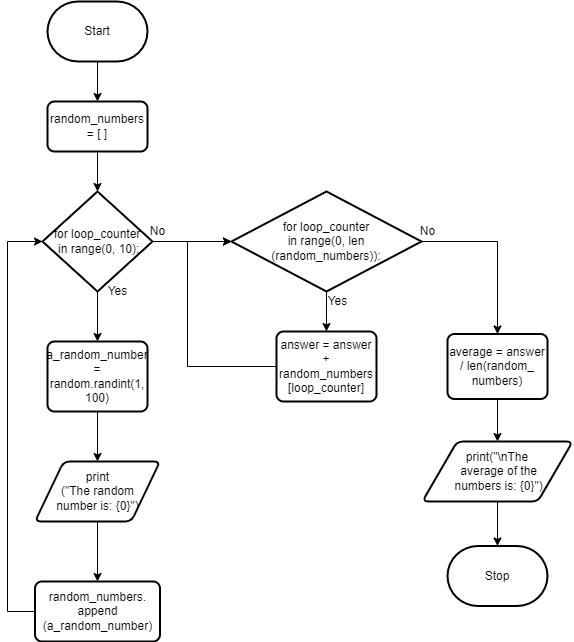

The diagram above was exported from draw.io. Its source (the exported page's mxGraphModel, read from the mxfile embedded in the PNG):
<mxGraphModel dx="1629" dy="357" grid="1" gridSize="10" guides="1" tooltips="1" connect="1" arrows="1" fold="1" page="1" pageScale="1" pageWidth="827" pageHeight="1169" math="0" shadow="0">
  <root>
    <mxCell id="0" />
    <mxCell id="1" parent="0" />
    <mxCell id="10" style="edgeStyle=none;html=1;exitX=0.5;exitY=1;exitDx=0;exitDy=0;exitPerimeter=0;entryX=0.5;entryY=0;entryDx=0;entryDy=0;rounded=0;" edge="1" parent="1" source="2" target="3">
      <mxGeometry relative="1" as="geometry" />
    </mxCell>
    <mxCell id="2" value="Start" style="strokeWidth=2;html=1;shape=mxgraph.flowchart.terminator;whiteSpace=wrap;" vertex="1" parent="1">
      <mxGeometry x="40" y="40" width="100" height="60" as="geometry" />
    </mxCell>
    <mxCell id="11" style="edgeStyle=none;rounded=0;html=1;exitX=0.5;exitY=1;exitDx=0;exitDy=0;entryX=0.5;entryY=0;entryDx=0;entryDy=0;entryPerimeter=0;" edge="1" parent="1" source="3" target="4">
      <mxGeometry relative="1" as="geometry" />
    </mxCell>
    <mxCell id="3" value="random_numbers = [ ]" style="rounded=1;whiteSpace=wrap;html=1;absoluteArcSize=1;arcSize=14;strokeWidth=2;" vertex="1" parent="1">
      <mxGeometry x="40" y="140" width="100" height="50" as="geometry" />
    </mxCell>
    <mxCell id="12" style="edgeStyle=none;rounded=0;html=1;exitX=0.5;exitY=1;exitDx=0;exitDy=0;exitPerimeter=0;" edge="1" parent="1" source="4" target="6">
      <mxGeometry relative="1" as="geometry" />
    </mxCell>
    <mxCell id="15" style="edgeStyle=none;rounded=0;html=1;exitX=1;exitY=0.5;exitDx=0;exitDy=0;exitPerimeter=0;entryX=0;entryY=0.5;entryDx=0;entryDy=0;entryPerimeter=0;" edge="1" parent="1" source="4" target="5">
      <mxGeometry relative="1" as="geometry" />
    </mxCell>
    <mxCell id="4" value="for loop_counter&lt;br&gt;&amp;nbsp;in range(0, 10):" style="strokeWidth=2;html=1;shape=mxgraph.flowchart.decision;whiteSpace=wrap;" vertex="1" parent="1">
      <mxGeometry x="35" y="230" width="110" height="100" as="geometry" />
    </mxCell>
    <mxCell id="16" style="edgeStyle=none;rounded=0;html=1;exitX=0.5;exitY=1;exitDx=0;exitDy=0;exitPerimeter=0;entryX=0.5;entryY=0;entryDx=0;entryDy=0;" edge="1" parent="1" source="5" target="9">
      <mxGeometry relative="1" as="geometry" />
    </mxCell>
    <mxCell id="20" style="edgeStyle=none;rounded=0;html=1;exitX=1;exitY=0.5;exitDx=0;exitDy=0;exitPerimeter=0;entryX=0.5;entryY=0;entryDx=0;entryDy=0;" edge="1" parent="1" source="5" target="19">
      <mxGeometry relative="1" as="geometry">
        <Array as="points">
          <mxPoint x="490" y="280" />
        </Array>
      </mxGeometry>
    </mxCell>
    <mxCell id="5" value="for loop_counter &lt;br&gt;in range(0, len&lt;br&gt;(random_numbers)):" style="strokeWidth=2;html=1;shape=mxgraph.flowchart.decision;whiteSpace=wrap;" vertex="1" parent="1">
      <mxGeometry x="224" y="230" width="190" height="100" as="geometry" />
    </mxCell>
    <mxCell id="13" style="edgeStyle=none;rounded=0;html=1;exitX=0.5;exitY=1;exitDx=0;exitDy=0;entryX=0.5;entryY=0;entryDx=0;entryDy=0;" edge="1" parent="1" source="6" target="7">
      <mxGeometry relative="1" as="geometry" />
    </mxCell>
    <mxCell id="6" value="a_random_number = random.randint(1, 100)" style="rounded=1;whiteSpace=wrap;html=1;absoluteArcSize=1;arcSize=14;strokeWidth=2;" vertex="1" parent="1">
      <mxGeometry x="40" y="380" width="100" height="70" as="geometry" />
    </mxCell>
    <mxCell id="14" style="edgeStyle=none;rounded=0;html=1;exitX=0.5;exitY=1;exitDx=0;exitDy=0;entryX=0.5;entryY=0;entryDx=0;entryDy=0;" edge="1" parent="1" source="7" target="8">
      <mxGeometry relative="1" as="geometry" />
    </mxCell>
    <mxCell id="7" value="print&lt;br&gt;(&quot;The random &lt;br&gt;number is: {0}&quot;)" style="shape=parallelogram;html=1;strokeWidth=2;perimeter=parallelogramPerimeter;whiteSpace=wrap;rounded=1;arcSize=12;size=0.23;" vertex="1" parent="1">
      <mxGeometry x="27.5" y="500" width="125" height="60" as="geometry" />
    </mxCell>
    <mxCell id="17" style="edgeStyle=none;rounded=0;html=1;exitX=0;exitY=0.5;exitDx=0;exitDy=0;entryX=0;entryY=0.5;entryDx=0;entryDy=0;entryPerimeter=0;" edge="1" parent="1" source="8" target="4">
      <mxGeometry relative="1" as="geometry">
        <Array as="points">
          <mxPoint y="650" />
          <mxPoint y="280" />
        </Array>
      </mxGeometry>
    </mxCell>
    <mxCell id="8" value="random_numbers.&lt;br&gt;append&lt;br&gt;(a_random_number)" style="rounded=1;whiteSpace=wrap;html=1;absoluteArcSize=1;arcSize=14;strokeWidth=2;" vertex="1" parent="1">
      <mxGeometry x="27.5" y="620" width="125" height="60" as="geometry" />
    </mxCell>
    <mxCell id="18" style="edgeStyle=none;rounded=0;html=1;exitX=0;exitY=0.5;exitDx=0;exitDy=0;entryX=0;entryY=0.5;entryDx=0;entryDy=0;entryPerimeter=0;" edge="1" parent="1" source="9" target="5">
      <mxGeometry relative="1" as="geometry">
        <mxPoint x="220" y="280" as="targetPoint" />
        <Array as="points">
          <mxPoint x="180" y="405" />
          <mxPoint x="180" y="280" />
        </Array>
      </mxGeometry>
    </mxCell>
    <mxCell id="9" value="answer = answer + random_numbers&lt;br&gt;[loop_counter]" style="rounded=1;whiteSpace=wrap;html=1;absoluteArcSize=1;arcSize=14;strokeWidth=2;" vertex="1" parent="1">
      <mxGeometry x="269" y="370" width="100" height="70" as="geometry" />
    </mxCell>
    <mxCell id="22" style="edgeStyle=none;rounded=0;html=1;exitX=0.5;exitY=1;exitDx=0;exitDy=0;entryX=0.5;entryY=0;entryDx=0;entryDy=0;" edge="1" parent="1" source="19" target="21">
      <mxGeometry relative="1" as="geometry" />
    </mxCell>
    <mxCell id="19" value="average = answer / len(random_&lt;br&gt;numbers)" style="rounded=1;whiteSpace=wrap;html=1;absoluteArcSize=1;arcSize=14;strokeWidth=2;" vertex="1" parent="1">
      <mxGeometry x="440" y="372.5" width="100" height="65" as="geometry" />
    </mxCell>
    <mxCell id="24" style="edgeStyle=none;rounded=0;html=1;exitX=0.5;exitY=1;exitDx=0;exitDy=0;entryX=0.5;entryY=0;entryDx=0;entryDy=0;entryPerimeter=0;" edge="1" parent="1" source="21" target="23">
      <mxGeometry relative="1" as="geometry" />
    </mxCell>
    <mxCell id="21" value="print(&quot;\nThe&lt;br&gt;&amp;nbsp;average of the&lt;br&gt;&amp;nbsp;numbers is: {0}&quot;)" style="shape=parallelogram;html=1;strokeWidth=2;perimeter=parallelogramPerimeter;whiteSpace=wrap;rounded=1;arcSize=12;size=0.23;" vertex="1" parent="1">
      <mxGeometry x="415" y="480" width="150" height="60" as="geometry" />
    </mxCell>
    <mxCell id="23" value="Stop" style="strokeWidth=2;html=1;shape=mxgraph.flowchart.terminator;whiteSpace=wrap;" vertex="1" parent="1">
      <mxGeometry x="440" y="584.5" width="100" height="60" as="geometry" />
    </mxCell>
    <mxCell id="25" value="Yes" style="text;html=1;align=center;verticalAlign=middle;resizable=0;points=[];autosize=1;strokeColor=none;fillColor=none;" vertex="1" parent="1">
      <mxGeometry x="90" y="320" width="40" height="20" as="geometry" />
    </mxCell>
    <mxCell id="26" value="No" style="text;html=1;align=center;verticalAlign=middle;resizable=0;points=[];autosize=1;strokeColor=none;fillColor=none;" vertex="1" parent="1">
      <mxGeometry x="135" y="260" width="30" height="20" as="geometry" />
    </mxCell>
    <mxCell id="27" value="Yes" style="text;html=1;align=center;verticalAlign=middle;resizable=0;points=[];autosize=1;strokeColor=none;fillColor=none;" vertex="1" parent="1">
      <mxGeometry x="310" y="330" width="40" height="20" as="geometry" />
    </mxCell>
    <mxCell id="28" value="No" style="text;html=1;align=center;verticalAlign=middle;resizable=0;points=[];autosize=1;strokeColor=none;fillColor=none;" vertex="1" parent="1">
      <mxGeometry x="405" y="260" width="30" height="20" as="geometry" />
    </mxCell>
  </root>
</mxGraphModel>